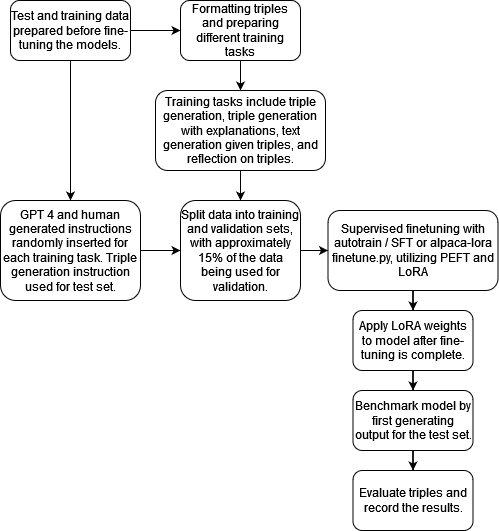

The diagram above was exported from draw.io. Its source (the exported page's mxGraphModel, read from the mxfile embedded in the PNG):
<mxGraphModel dx="1050" dy="538" grid="1" gridSize="10" guides="1" tooltips="1" connect="1" arrows="1" fold="1" page="1" pageScale="1" pageWidth="850" pageHeight="1100" math="0" shadow="0">
  <root>
    <mxCell id="0" />
    <mxCell id="1" parent="0" />
    <mxCell id="DfJBmfHt8-B8I2MRZDYn-4" value="" style="edgeStyle=orthogonalEdgeStyle;rounded=0;orthogonalLoop=1;jettySize=auto;html=1;" parent="1" source="DfJBmfHt8-B8I2MRZDYn-1" target="DfJBmfHt8-B8I2MRZDYn-3" edge="1">
      <mxGeometry relative="1" as="geometry" />
    </mxCell>
    <mxCell id="DfJBmfHt8-B8I2MRZDYn-6" value="" style="edgeStyle=orthogonalEdgeStyle;rounded=0;orthogonalLoop=1;jettySize=auto;html=1;" parent="1" source="DfJBmfHt8-B8I2MRZDYn-1" target="DfJBmfHt8-B8I2MRZDYn-5" edge="1">
      <mxGeometry relative="1" as="geometry" />
    </mxCell>
    <mxCell id="DfJBmfHt8-B8I2MRZDYn-1" value="Test and training data prepared before fine-tuning the models." style="rounded=1;whiteSpace=wrap;html=1;" parent="1" vertex="1">
      <mxGeometry x="30" y="10" width="120" height="60" as="geometry" />
    </mxCell>
    <mxCell id="DfJBmfHt8-B8I2MRZDYn-10" value="" style="edgeStyle=orthogonalEdgeStyle;rounded=0;orthogonalLoop=1;jettySize=auto;html=1;" parent="1" source="DfJBmfHt8-B8I2MRZDYn-2" target="DfJBmfHt8-B8I2MRZDYn-9" edge="1">
      <mxGeometry relative="1" as="geometry" />
    </mxCell>
    <mxCell id="DfJBmfHt8-B8I2MRZDYn-2" value="Split data into training and validation sets, with approximately 15% of the data being used for validation." style="rounded=1;whiteSpace=wrap;html=1;" parent="1" vertex="1">
      <mxGeometry x="200" y="210" width="120" height="100" as="geometry" />
    </mxCell>
    <mxCell id="aqt9Vq4uKE41iRDh60oI-2" value="" style="edgeStyle=orthogonalEdgeStyle;rounded=0;orthogonalLoop=1;jettySize=auto;html=1;" edge="1" parent="1" source="DfJBmfHt8-B8I2MRZDYn-3" target="aqt9Vq4uKE41iRDh60oI-1">
      <mxGeometry relative="1" as="geometry" />
    </mxCell>
    <mxCell id="DfJBmfHt8-B8I2MRZDYn-3" value="Formatting triples and preparing different training tasks" style="whiteSpace=wrap;html=1;rounded=1;" parent="1" vertex="1">
      <mxGeometry x="200" y="10" width="120" height="60" as="geometry" />
    </mxCell>
    <mxCell id="aqt9Vq4uKE41iRDh60oI-4" value="" style="edgeStyle=orthogonalEdgeStyle;rounded=0;orthogonalLoop=1;jettySize=auto;html=1;" edge="1" parent="1" source="DfJBmfHt8-B8I2MRZDYn-5" target="DfJBmfHt8-B8I2MRZDYn-2">
      <mxGeometry relative="1" as="geometry" />
    </mxCell>
    <mxCell id="DfJBmfHt8-B8I2MRZDYn-5" value="GPT 4 and human generated instructions randomly inserted for each training task. Triple generation instruction used for test set." style="rounded=1;whiteSpace=wrap;html=1;" parent="1" vertex="1">
      <mxGeometry x="20" y="210" width="140" height="100" as="geometry" />
    </mxCell>
    <mxCell id="DfJBmfHt8-B8I2MRZDYn-12" value="" style="edgeStyle=orthogonalEdgeStyle;rounded=0;orthogonalLoop=1;jettySize=auto;html=1;" parent="1" source="DfJBmfHt8-B8I2MRZDYn-9" target="DfJBmfHt8-B8I2MRZDYn-11" edge="1">
      <mxGeometry relative="1" as="geometry" />
    </mxCell>
    <mxCell id="DfJBmfHt8-B8I2MRZDYn-9" value="Supervised finetuning with autotrain / SFT or alpaca-lora finetune.py, utilizing PEFT and LoRA" style="whiteSpace=wrap;html=1;rounded=1;" parent="1" vertex="1">
      <mxGeometry x="347.5" y="220" width="170" height="80" as="geometry" />
    </mxCell>
    <mxCell id="DfJBmfHt8-B8I2MRZDYn-14" value="" style="edgeStyle=orthogonalEdgeStyle;rounded=0;orthogonalLoop=1;jettySize=auto;html=1;" parent="1" source="DfJBmfHt8-B8I2MRZDYn-11" target="DfJBmfHt8-B8I2MRZDYn-13" edge="1">
      <mxGeometry relative="1" as="geometry" />
    </mxCell>
    <mxCell id="DfJBmfHt8-B8I2MRZDYn-11" value="Apply LoRA weights to model after fine-tuning is complete." style="whiteSpace=wrap;html=1;rounded=1;" parent="1" vertex="1">
      <mxGeometry x="372.5" y="320" width="120" height="60" as="geometry" />
    </mxCell>
    <mxCell id="DfJBmfHt8-B8I2MRZDYn-16" value="" style="edgeStyle=orthogonalEdgeStyle;rounded=0;orthogonalLoop=1;jettySize=auto;html=1;" parent="1" source="DfJBmfHt8-B8I2MRZDYn-13" target="DfJBmfHt8-B8I2MRZDYn-15" edge="1">
      <mxGeometry relative="1" as="geometry" />
    </mxCell>
    <mxCell id="DfJBmfHt8-B8I2MRZDYn-13" value="Benchmark model by first generating output for the test set." style="whiteSpace=wrap;html=1;rounded=1;" parent="1" vertex="1">
      <mxGeometry x="372.5" y="400" width="120" height="60" as="geometry" />
    </mxCell>
    <mxCell id="DfJBmfHt8-B8I2MRZDYn-15" value="Evaluate triples and record the results." style="whiteSpace=wrap;html=1;rounded=1;" parent="1" vertex="1">
      <mxGeometry x="372.5" y="480" width="120" height="60" as="geometry" />
    </mxCell>
    <mxCell id="aqt9Vq4uKE41iRDh60oI-3" value="" style="edgeStyle=orthogonalEdgeStyle;rounded=0;orthogonalLoop=1;jettySize=auto;html=1;" edge="1" parent="1" source="aqt9Vq4uKE41iRDh60oI-1" target="DfJBmfHt8-B8I2MRZDYn-2">
      <mxGeometry relative="1" as="geometry" />
    </mxCell>
    <mxCell id="aqt9Vq4uKE41iRDh60oI-1" value="Training tasks include triple generation, triple generation with explanations, text generation given triples, and reflection on triples." style="whiteSpace=wrap;html=1;rounded=1;" vertex="1" parent="1">
      <mxGeometry x="175" y="100" width="170" height="80" as="geometry" />
    </mxCell>
  </root>
</mxGraphModel>